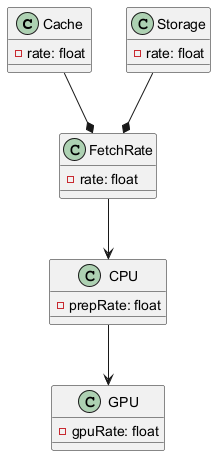

The diagram above was rendered by PlantUML. Its source (embedded in the PNG):
@startuml
class Cache {
  - rate: float
}
class Storage {
  - rate: float
}
class FetchRate {
  - rate: float
}
class CPU {
  - prepRate: float
}
class GPU {
  - gpuRate: float
}
Cache --* FetchRate
Storage --* FetchRate
FetchRate --> CPU
CPU --> GPU
@enduml